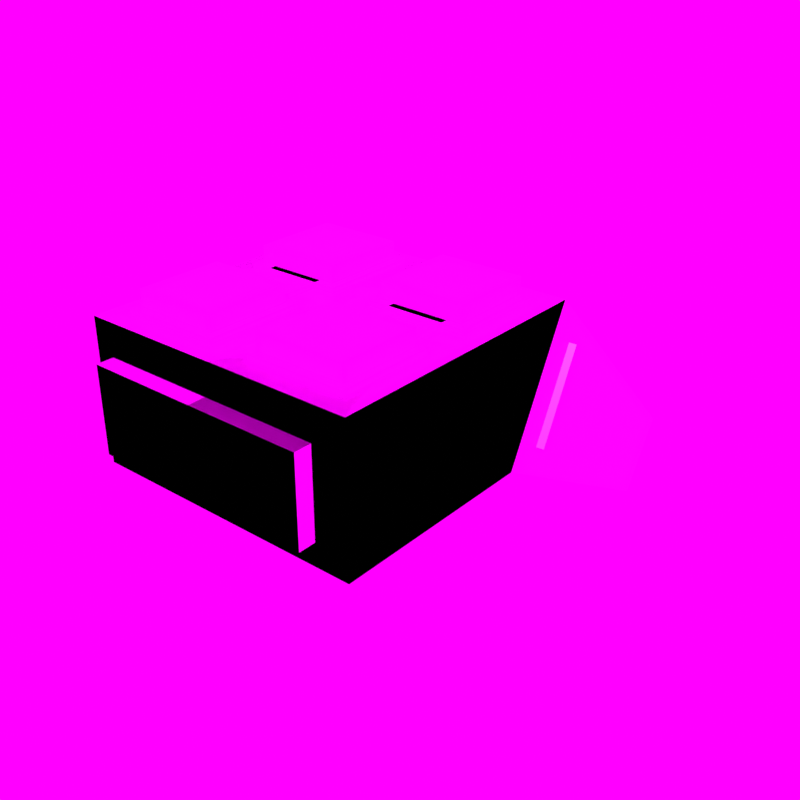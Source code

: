 # Source: xr-hand-controller.blend  (saved by Blender 3.2.5; exported with 4.5.12 LTS)
import bpy
from mathutils import Matrix  # noqa: F401  (used for matrix-valued properties, if any)

bpy.ops.wm.read_factory_settings(use_empty=True)
scene = bpy.context.scene
scene.name = 'Scene'

# ---- collections
col_collection = bpy.data.collections.new('Collection'); scene.collection.children.link(col_collection)

# ---- images (referenced by path relative to the original .blend; pixels are not part of the script)
import os
ASSET_DIR = os.environ.get("B2B_ASSET_DIR", "")  # directory of the original .blend (textures are referenced by path, not embedded)
HERE = os.path.dirname(os.path.abspath(__file__))  # packed textures are extracted next to this script under _unpacked/

def load_image(name, relpath, width, height, colorspace="sRGB"):
    """Load a texture the original file referenced (path relative to the .blend, or extracted next to this script)."""
    p = next((c for c in (os.path.join(HERE, relpath), os.path.join(ASSET_DIR, relpath)) if relpath and os.path.exists(c)), "")
    if p:
        img = bpy.data.images.load(p, check_existing=True)
        img.name = name
    else:  # same state as the original file: an image datablock whose file is absent (Cycles renders it pink)
        img = bpy.data.images.new(name, width, height)
        img.source = "FILE"
        img.filepath = "//" + (relpath or name)
    img.colorspace_settings.name = colorspace
    return img
img_map_png_002 = load_image('map.png.002', 'map.png', 1024, 1024, 'sRGB')
img_studio020_hdr = load_image('studio020.hdr', 'studio020.hdr', 1024, 1024, 'Linear Rec.709')

# ---- materials (node trees are filled in below, after node groups)
mat_controllermat = bpy.data.materials.new('ControllerMat')
mat_controllermat.alpha_threshold = 0.0
mat_controllermat.line_color = (0.0, 0.0, 0.0, 1.0)
mat_controllermat_001 = bpy.data.materials.new('ControllerMat.001')
mat_controllermat_001.alpha_threshold = 0.0
mat_controllermat_001.line_color = (0.0, 0.0, 0.0, 1.0)

# ---- material node trees
mat_controllermat.use_nodes = True; mat_controllermat.node_tree.nodes.clear()
_N = mat_controllermat.node_tree.nodes; _L = mat_controllermat.node_tree.links
n0 = _N.new('ShaderNodeOutputMaterial'); n0.name = 'Material Output'; n0.location = (300, 300)
n1 = _N.new('ShaderNodeBsdfPrincipled'); n1.name = 'Principled BSDF'; n1.location = (10, 300)
n1.distribution = 'GGX'
n1.subsurface_method = 'BURLEY'
n1.inputs[2].default_value = 0.4
n1.inputs[3].default_value = 1.45
n1.inputs[27].default_value = (0.0, 0.0, 0.0, 1.0)
n1.inputs[28].default_value = 1.0
n2 = _N.new('ShaderNodeTexImage'); n2.name = 'Image Texture'; n2.location = (-280, 260)
n2.image = img_map_png_002
_L.new(n1.outputs[0], n0.inputs[0])
_L.new(n2.outputs[0], n1.inputs[0])
n0.is_active_output = True
mat_controllermat_001.use_nodes = True; mat_controllermat_001.node_tree.nodes.clear()
_N = mat_controllermat_001.node_tree.nodes; _L = mat_controllermat_001.node_tree.links
n0 = _N.new('ShaderNodeOutputMaterial'); n0.name = 'Material Output'; n0.location = (300, 300)
n1 = _N.new('ShaderNodeBsdfPrincipled'); n1.name = 'Principled BSDF'; n1.location = (10, 300)
n1.distribution = 'GGX'
n1.subsurface_method = 'BURLEY'
n1.inputs[2].default_value = 0.4
n1.inputs[3].default_value = 1.45
n1.inputs[27].default_value = (0.0, 0.0, 0.0, 1.0)
n1.inputs[28].default_value = 1.0
n2 = _N.new('ShaderNodeTexImage'); n2.name = 'Image Texture'; n2.location = (-280, 260)
n2.image = img_map_png_002
_L.new(n1.outputs[0], n0.inputs[0])
_L.new(n2.outputs[0], n1.inputs[0])
n0.is_active_output = True

# ---- world
world_world = bpy.data.worlds.new('World'); scene.world = world_world
world_world.use_nodes = True; world_world.node_tree.nodes.clear()
_N = world_world.node_tree.nodes; _L = world_world.node_tree.links
n0 = _N.new('ShaderNodeOutputWorld'); n0.name = 'World Output'; n0.location = (300, 300)
n1 = _N.new('ShaderNodeBackground'); n1.name = 'Background'; n1.location = (10, 300)
n1.inputs[1].default_value = 1.2
n2 = _N.new('ShaderNodeTexEnvironment'); n2.name = 'Environment Texture'; n2.location = (-289, 290)
n2.image = img_studio020_hdr
n3 = _N.new('ShaderNodeMapping'); n3.name = 'Mapping'; n3.location = (-483, 278)
n3.inputs[2].default_value = (0.0, 0.0, 1.571)
n4 = _N.new('ShaderNodeTexCoord'); n4.name = 'Texture Coordinate'; n4.location = (-658, 302)
_L.new(n1.outputs[0], n0.inputs[0])
_L.new(n2.outputs[0], n1.inputs[0])
_L.new(n3.outputs[0], n2.inputs[0])
_L.new(n4.outputs[3], n3.inputs[0])
n0.is_active_output = True
world_world.color = (0.05088, 0.05088, 0.05088)
world_world.use_sun_shadow = False
world_world.sun_shadow_jitter_overblur = 0.0

# ---- meshes
me_cube = bpy.data.meshes.new('Cube')
me_cube.from_pydata([(-0.035, -0.015, 0.04), (-0.05, -2.186e-09, -0.01), (0.03999, 0.01499, 0.04), (-0.04, -0.075, 0.03), (-0.04, -0.075, -7.451e-10), (0.04, -0.065, 0.04), (0.04, -0.075, -7.451e-10), (-0.05, 0.08, -0.055), (-0.05, 0.095, -0.03), (0.01001, 0.01499, 0.04), (0.01, -0.065, 0.04), (0.04, -0.035, 0.04), (0.01, -0.035, 0.04), (0.03999, -0.01499, 0.04), (0.04, -0.075, 0.03), (3.278e-09, -0.075, 0.03), (0.01001, -0.01499, 0.04), (0.04, -0.035, 0.048), (0.04, -0.065, 0.048), (0.01, -0.065, 0.048), (0.01, -0.035, 0.048), (-0.015, -0.015, 0.04), (-0.015, -0.025, 0.04), (0.05, -0.025, 0.04), (0.01001, 0.01499, 0.048), (0.03999, 0.01499, 0.048), (0.01001, -0.01499, 0.048), (0.03999, -0.01499, 0.048), (0.0425, -0.0325, 0.04), (0.0425, -0.0675, 0.04), (0.0075, -0.0675, 0.04), (0.0075, -0.0325, 0.04), (0.007508, 0.01749, 0.04), (0.04249, 0.01749, 0.04), (0.007508, -0.01749, 0.04), (0.04249, -0.01749, 0.04), (0.04, -0.035, 0.042), (0.04, -0.065, 0.042), (0.01, -0.065, 0.042), (0.01, -0.035, 0.042), (0.0425, -0.0325, 0.042), (0.0425, -0.0675, 0.042), (0.0075, -0.0675, 0.042), (0.0075, -0.0325, 0.042), (0.01001, 0.01499, 0.042), (0.03999, 0.01499, 0.042), (0.01001, -0.01499, 0.042), (0.03999, -0.01499, 0.042), (0.007508, 0.01749, 0.042), (0.007508, -0.01749, 0.042), (0.04249, 0.01749, 0.042), (0.04249, -0.01749, 0.042), (-0.05, -0.075, -0.01), (0.05, -0.075, -0.01), (0.05, -0.075, 0.04), (-0.035, -0.035, 0.04), (-0.015, -0.035, 0.04), (-0.04, -0.083, -7.451e-10), (0.04, -0.083, -7.451e-10), (0.04, -0.083, 0.03), (-0.04, -0.083, 0.03), (3.628e-09, -0.083, 0.03), (0.0425, -0.075, -0.0025), (-0.0425, -0.075, -0.0025), (0.0425, -0.075, 0.0325), (-0.0425, -0.075, 0.0325), (3.278e-09, -0.075, 0.0325), (-0.04, -0.077, -7.451e-10), (0.04, -0.077, -7.451e-10), (0.04, -0.077, 0.03), (-0.04, -0.077, 0.03), (3.366e-09, -0.077, 0.03), (0.0425, -0.077, -0.0025), (0.0425, -0.077, 0.0325), (-0.0425, -0.077, -0.0025), (-0.0425, -0.077, 0.0325), (3.366e-09, -0.077, 0.0325), (3.278e-09, -0.075, 0.04), (-0.05, -0.075, 0.04), (-0.05, 0.025, 0.04), (-1.093e-09, 0.025, 0.04), (1.093e-09, -0.025, 0.04), (-0.02, -0.03, 0.042), (-0.03, -0.03, 0.042), (-0.03, -0.02, 0.042), (-0.02, -0.02, 0.042), (-0.02, -0.025, 0.042), (-0.015, -0.035, 0.042), (-0.035, -0.035, 0.042), (-0.035, -0.015, 0.042), (-0.015, -0.015, 0.042), (-0.015, -0.025, 0.042), (-0.02, -0.03, 0.04), (-0.03, -0.03, 0.04), (-0.03, -0.02, 0.04), (-0.02, -0.02, 0.04), (-0.02, -0.025, 0.04), (0.04668, 0.02643, 0.02921), (0.04673, 0.008374, -0.006955), (-6.477e-09, 0.08, -0.055), (-1.309e-08, 0.095, -0.03), (0.02831, 0.05223, 0.00342), (0.02826, 0.03783, -0.02352), (0.05, 0.025, 0.04), (0.05, 2.186e-09, -0.01), (0.025, 0.06, 0.005), (0.025, 0.04, -0.0325), (0.04768, 0.02795, 0.0247), (0.04776, 0.01247, -0.006342), (0.03171, 0.05044, 0.002221), (0.03163, 0.03813, -0.02077), (0.04888, 0.02748, 0.02867), (0.04893, 0.009427, -0.007496), (0.03051, 0.05328, 0.002879), (0.03047, 0.03888, -0.02406), (0.05209, 0.03005, 0.02361), (0.05216, 0.01458, -0.007424), (0.03611, 0.05255, 0.001138), (0.03604, 0.04023, -0.02186)], [], [(12, 10, 19, 20), (104, 103, 23, 54, 53), (15, 3, 60, 61), (52, 1, 104, 53), (52, 78, 79, 1), (1, 7, 99, 106, 104), (7, 8, 100, 99), (103, 105, 100, 8, 79, 80), (8, 7, 1, 79), (0, 55, 88, 89), (2, 9, 24, 25), (28, 29, 54, 23), (29, 30, 77, 54), (30, 31, 81, 77), (31, 28, 23, 81), (20, 19, 18, 17), (5, 11, 17, 18), (11, 12, 20, 17), (10, 5, 18, 19), (32, 33, 103, 80), (34, 32, 80, 81), (33, 35, 23, 103), (35, 34, 81, 23), (24, 26, 27, 25), (16, 13, 27, 26), (9, 16, 26, 24), (13, 2, 25, 27), (11, 5, 37, 36), (10, 12, 39, 38), (31, 30, 42, 43), (29, 28, 40, 41), (34, 35, 51, 49), (32, 34, 49, 48), (16, 9, 44, 46), (13, 16, 46, 47), (39, 36, 40, 43), (38, 39, 43, 42), (37, 38, 42, 41), (36, 37, 41, 40), (30, 29, 41, 42), (28, 31, 43, 40), (12, 11, 36, 39), (5, 10, 38, 37), (47, 46, 49, 51), (45, 47, 51, 50), (46, 44, 48, 49), (44, 45, 50, 48), (2, 13, 47, 45), (9, 2, 45, 44), (33, 32, 48, 50), (35, 33, 50, 51), (62, 63, 52, 53), (64, 62, 53, 54), (63, 65, 78, 52), (65, 66, 77, 78), (66, 64, 54, 77), (58, 59, 61, 60, 57), (6, 14, 59, 58), (14, 15, 61, 59), (3, 4, 57, 60), (4, 6, 58, 57), (63, 62, 72, 74), (64, 66, 76, 73), (14, 6, 68, 69), (62, 64, 73, 72), (15, 14, 69, 71), (71, 69, 73, 76), (70, 71, 76, 75), (67, 70, 75, 74), (69, 68, 72, 73), (68, 67, 74, 72), (4, 3, 70, 67), (66, 65, 75, 76), (3, 15, 71, 70), (65, 63, 74, 75), (6, 4, 67, 68), (56, 55, 78, 77), (55, 0, 79, 78), (0, 21, 80, 79), (21, 22, 81, 80), (22, 56, 77, 81), (86, 85, 95, 96), (56, 22, 91, 87), (21, 0, 89, 90), (55, 56, 87, 88), (22, 21, 90, 91), (82, 83, 88, 87), (83, 84, 89, 88), (84, 85, 90, 89), (85, 86, 91, 90), (86, 82, 87, 91), (94, 93, 92, 96, 95), (84, 83, 93, 94), (82, 86, 96, 92), (85, 84, 94, 95), (83, 82, 92, 93), (105, 106, 99, 100), (102, 101, 113, 114), (98, 97, 103, 104), (97, 101, 105, 103), (101, 102, 106, 105), (102, 98, 104, 106), (110, 109, 117, 118), (97, 98, 112, 111), (98, 102, 114, 112), (101, 97, 111, 113), (108, 107, 111, 112), (107, 109, 113, 111), (109, 110, 114, 113), (110, 108, 112, 114), (115, 116, 118, 117), (107, 108, 116, 115), (108, 110, 118, 116), (109, 107, 115, 117)])
_uv = me_cube.uv_layers.new(name='UVMap')
_uv.uv.foreach_set('vector', [0.03987, 0.9852, 0.03987, 0.9515, 0.03089, 0.9515, 0.03089, 0.9852, 0.2893, 0.2549, 0.2593, 0.2496, 0.2672, 0.2752, 0.2751, 0.3008, 0.3012, 0.2933, 0.1293, 0.04434, 0.1293, 0.0107, 0.1225, 0.0107, 0.1225, 0.04434, 0.2989, 0.2555, 0.2745, 0.2555, 0.2745, 0.2884, 0.2989, 0.2884, 0.2755, 0.2485, 0.2917, 0.2485, 0.2917, 0.2161, 0.2755, 0.2242, 0.3233, 0.2442, 0.3066, 0.2442, 0.3066, 0.2338, 0.3149, 0.2286, 0.3233, 0.2234, 0.2931, 0.2287, 0.3063, 0.2287, 0.3063, 0.2547, 0.2931, 0.2547, 0.2921, 0.2581, 0.2839, 0.2529, 0.2758, 0.2478, 0.2758, 0.2375, 0.2921, 0.2376, 0.2921, 0.2478, 0.2853, 0.217, 0.2912, 0.2172, 0.2912, 0.2356, 0.2798, 0.2361, 0.3177, 0.7854, 0.3177, 0.7188, 0.3094, 0.7188, 0.3094, 0.7854, 0.04547, 0.05255, 0.04547, 0.03326, 0.04032, 0.03326, 0.04032, 0.05255, 0.3238, 0.2632, 0.2902, 0.2632, 0.283, 0.2704, 0.331, 0.2704, 0.2902, 0.2632, 0.2902, 0.2296, 0.283, 0.2224, 0.283, 0.2704, 0.2902, 0.2296, 0.3238, 0.2296, 0.331, 0.2224, 0.283, 0.2224, 0.3238, 0.2296, 0.3238, 0.2632, 0.331, 0.2704, 0.331, 0.2224, 0.1983, 0.5127, 0.1983, 0.9892, 0.002476, 0.9892, 0.002476, 0.5127, 0.006518, 0.9517, 0.006518, 0.9848, 0.01546, 0.985, 0.01546, 0.9518, 0.02721, 0.9852, 0.02721, 0.9516, 0.01824, 0.9516, 0.01824, 0.9852, 0.05265, 0.9854, 0.05265, 0.9517, 0.04367, 0.9517, 0.04367, 0.9854, 0.3177, 0.2354, 0.3177, 0.2652, 0.324, 0.2716, 0.324, 0.229, 0.2879, 0.2354, 0.3177, 0.2354, 0.324, 0.229, 0.2815, 0.229, 0.3177, 0.2652, 0.2879, 0.2652, 0.2815, 0.2716, 0.324, 0.2716, 0.2879, 0.2652, 0.2879, 0.2354, 0.2815, 0.229, 0.2815, 0.2716, 0.1968, 0.003265, 0.1968, 0.4945, 0.00242, 0.4957, 0.00242, 0.00447, 0.01971, 0.06562, 0.01971, 0.03856, 0.01249, 0.03856, 0.01249, 0.06562, 0.04547, 0.07184, 0.04547, 0.05255, 0.04032, 0.05255, 0.04032, 0.07184, 0.02273, 0.03895, 0.02273, 0.06557, 0.02992, 0.06569, 0.02992, 0.03908, 0.9975, 0.2147, 0.9975, 0.1147, 0.9908, 0.1147, 0.9908, 0.2147, 0.9824, 0.1169, 0.9824, 0.2151, 0.989, 0.2153, 0.989, 0.117, 0.3233, 0.7629, 0.3233, 0.7279, 0.3213, 0.7279, 0.3213, 0.7629, 0.3233, 0.7279, 0.3233, 0.7623, 0.3253, 0.7624, 0.3253, 0.7279, 0.3097, 0.7361, 0.3097, 0.7178, 0.3086, 0.7178, 0.3086, 0.7361, 0.3088, 0.7722, 0.3088, 0.7539, 0.3077, 0.7539, 0.3077, 0.7722, 0.7697, 0.9001, 0.7697, 0.9984, 0.7763, 0.9985, 0.7763, 0.9003, 0.7565, 1.0, 0.7565, 0.9001, 0.7498, 0.9001, 0.7498, 1.0, 0.3084, 0.73, 0.3084, 0.76, 0.3109, 0.7625, 0.3109, 0.7275, 0.2785, 0.73, 0.3084, 0.73, 0.3109, 0.7275, 0.276, 0.7275, 0.2785, 0.76, 0.2785, 0.73, 0.276, 0.7275, 0.276, 0.7625, 0.3084, 0.76, 0.2785, 0.76, 0.276, 0.7625, 0.3109, 0.7625, 0.3309, 0.7626, 0.3309, 0.7276, 0.3289, 0.7276, 0.3289, 0.7626, 0.3174, 0.7626, 0.3174, 0.7276, 0.3154, 0.7276, 0.3154, 0.7626, 0.9988, 0.9835, 0.9988, 0.8835, 0.9922, 0.8835, 0.9922, 0.9835, 0.9988, 0.8835, 0.9988, 0.7836, 0.9922, 0.7836, 0.9922, 0.8835, 0.2921, 0.7704, 0.2921, 0.7546, 0.2908, 0.7533, 0.2908, 0.7717, 0.3078, 0.7704, 0.2921, 0.7704, 0.2908, 0.7717, 0.3091, 0.7717, 0.2921, 0.7546, 0.3078, 0.7546, 0.3091, 0.7533, 0.2908, 0.7533, 0.3078, 0.7546, 0.3078, 0.7704, 0.3091, 0.7717, 0.3091, 0.7533, 0.9998, 0.7446, 0.9998, 0.6448, 0.9932, 0.6448, 0.9932, 0.7446, 0.7632, 1.0, 0.7632, 0.9001, 0.7565, 0.9001, 0.7565, 1.0, 0.3095, 0.758, 0.3095, 0.7396, 0.3085, 0.7396, 0.3085, 0.758, 0.2772, 0.7343, 0.2772, 0.7592, 0.2786, 0.7592, 0.2786, 0.7343, 0.3222, 0.2266, 0.3222, 0.2729, 0.3263, 0.277, 0.3263, 0.2225, 0.3031, 0.2266, 0.3222, 0.2266, 0.3263, 0.2225, 0.2991, 0.2225, 0.3222, 0.2729, 0.3031, 0.2729, 0.2991, 0.277, 0.3263, 0.277, 0.3031, 0.2729, 0.3031, 0.2497, 0.2991, 0.2497, 0.2991, 0.277, 0.3031, 0.2497, 0.3031, 0.2266, 0.2991, 0.2225, 0.2991, 0.2497, 0.08905, 0.01864, 0.06886, 0.01864, 0.06886, 0.04557, 0.06886, 0.0725, 0.08905, 0.0725, 0.08386, 0.07756, 0.08386, 0.03406, 0.0724, 0.03426, 0.0724, 0.07775, 0.1293, 0.07798, 0.1293, 0.04434, 0.1225, 0.04434, 0.1225, 0.07798, 0.6197, 0.06334, 0.6197, 0.004919, 0.6041, 0.004919, 0.6041, 0.06334, 0.6102, 0.007207, 0.6102, 0.06527, 0.6159, 0.06527, 0.6159, 0.007203, 0.3109, 0.7408, 0.3109, 0.8135, 0.3126, 0.8135, 0.3126, 0.7408, 0.289, 0.8084, 0.289, 0.7641, 0.2869, 0.7641, 0.2869, 0.8084, 0.9953, 0.433, 0.9953, 0.3331, 0.9886, 0.3331, 0.9886, 0.433, 0.2957, 0.808, 0.2957, 0.7684, 0.2934, 0.7685, 0.2934, 0.8081, 0.5178, 0.7994, 0.5178, 0.9326, 0.5244, 0.9326, 0.5244, 0.7994, 0.2922, 0.7754, 0.2922, 0.7337, 0.2896, 0.7311, 0.2896, 0.7754, 0.2918, 0.7768, 0.2918, 0.7412, 0.2895, 0.7412, 0.2895, 0.7791, 0.3185, 0.7768, 0.2918, 0.7768, 0.2895, 0.7791, 0.3207, 0.7791, 0.2922, 0.7337, 0.3235, 0.7337, 0.3261, 0.7311, 0.2896, 0.7311, 0.3039, 0.7239, 0.3039, 0.813, 0.3067, 0.8158, 0.3067, 0.7211, 0.7697, 0.9996, 0.7697, 0.9001, 0.7632, 0.9003, 0.7632, 0.9997, 0.289, 0.7315, 0.289, 0.6936, 0.2873, 0.6936, 0.2873, 0.7315, 0.5178, 0.6662, 0.5178, 0.7994, 0.5244, 0.7994, 0.5244, 0.6661, 0.2806, 0.7696, 0.2806, 0.7476, 0.2794, 0.7476, 0.2794, 0.7696, 0.5122, 0.9326, 0.5122, 0.6661, 0.5055, 0.6661, 0.5055, 0.9326, 0.2574, 0.2457, 0.2574, 0.2319, 0.2298, 0.2216, 0.2298, 0.2561, 0.2574, 0.2319, 0.2712, 0.2319, 0.2988, 0.2216, 0.2298, 0.2216, 0.2712, 0.2319, 0.2712, 0.2457, 0.2988, 0.2561, 0.2988, 0.2216, 0.2712, 0.2457, 0.2643, 0.2457, 0.2643, 0.2561, 0.2988, 0.2561, 0.2643, 0.2457, 0.2574, 0.2457, 0.2298, 0.2561, 0.2643, 0.2561, 0.3014, 0.7643, 0.3014, 0.7741, 0.3063, 0.7741, 0.3063, 0.7643, 0.2806, 0.7862, 0.2806, 0.7535, 0.2723, 0.7533, 0.2723, 0.7861, 0.3094, 0.7854, 0.3094, 0.7188, 0.301, 0.7188, 0.301, 0.7854, 0.326, 0.7854, 0.326, 0.7188, 0.3177, 0.7188, 0.3177, 0.7854, 0.2806, 0.7535, 0.2806, 0.7207, 0.2723, 0.7206, 0.2723, 0.7533, 0.2857, 0.7796, 0.2857, 0.76, 0.2759, 0.7502, 0.2759, 0.7894, 0.2857, 0.76, 0.3052, 0.76, 0.315, 0.7502, 0.2759, 0.7502, 0.3052, 0.76, 0.3052, 0.7796, 0.315, 0.7894, 0.315, 0.7502, 0.3052, 0.7796, 0.2955, 0.7796, 0.2955, 0.7894, 0.315, 0.7894, 0.2955, 0.7796, 0.2857, 0.7796, 0.2759, 0.7894, 0.2955, 0.7894, 0.2755, 0.2715, 0.2566, 0.2715, 0.2566, 0.2904, 0.2661, 0.2904, 0.2755, 0.2904, 0.316, 0.7738, 0.316, 0.7546, 0.3112, 0.7545, 0.3112, 0.7737, 0.3014, 0.7545, 0.3014, 0.7643, 0.3063, 0.7643, 0.3063, 0.7545, 0.3063, 0.7545, 0.3063, 0.7741, 0.3112, 0.7741, 0.3112, 0.7545, 0.2965, 0.7545, 0.2965, 0.7741, 0.3014, 0.7741, 0.3014, 0.7545, 0.2894, 0.2218, 0.3037, 0.2247, 0.3074, 0.2079, 0.2977, 0.2054, 0.2961, 0.7554, 0.2961, 0.7327, 0.2942, 0.7332, 0.2942, 0.7559, 0.3171, 0.2536, 0.2827, 0.2476, 0.2741, 0.2519, 0.3216, 0.2602, 0.2827, 0.2476, 0.2982, 0.2174, 0.295, 0.2109, 0.2741, 0.2519, 0.2877, 0.2476, 0.3135, 0.2529, 0.3204, 0.2484, 0.2845, 0.2411, 0.324, 0.2226, 0.3171, 0.2536, 0.3216, 0.2602, 0.3309, 0.2181, 0.6105, 0.04538, 0.6105, 0.02989, 0.6075, 0.03061, 0.6075, 0.0461, 0.3097, 0.7646, 0.3097, 0.7303, 0.3076, 0.7298, 0.3076, 0.7641, 0.3081, 0.725, 0.3081, 0.6907, 0.3057, 0.6909, 0.3057, 0.7251, 0.2928, 0.7302, 0.2928, 0.7032, 0.2908, 0.7029, 0.2908, 0.7298, 0.294, 0.8059, 0.2932, 0.7741, 0.2909, 0.7711, 0.2919, 0.8082, 0.2932, 0.7741, 0.3235, 0.7826, 0.3257, 0.7808, 0.2909, 0.7711, 0.3235, 0.7826, 0.3235, 0.8065, 0.3257, 0.8088, 0.3257, 0.7808, 0.3235, 0.8065, 0.294, 0.8059, 0.2919, 0.8082, 0.3257, 0.8088, 0.612, 0.1061, 0.6121, 0.02177, 0.6531, 0.02379, 0.6533, 0.08837, 0.6375, 0.04644, 0.6375, 0.03748, 0.6362, 0.03718, 0.6362, 0.04614, 0.6376, 0.0371, 0.6376, 0.02802, 0.6362, 0.02811, 0.6362, 0.03718, 0.6173, 0.0482, 0.6173, 0.02715, 0.6137, 0.02655, 0.6137, 0.0476])
me_cube.materials.append(mat_controllermat)
me_cube.use_remesh_preserve_volume = False
me_cube.use_remesh_preserve_attributes = False
me_cube.use_mirror_vertex_groups = False
me_cube.update()
me_cube_001 = bpy.data.meshes.new('Cube.001')
me_cube_001.from_pydata([(-0.0045, 0.0045, 0.01503), (-0.015, 0.015, 0.02003), (-0.0045, -0.0045, 0.01503), (-0.015, -0.015, 0.02003), (0.0045, 0.0045, 0.01503), (0.015, 0.015, 0.02003), (0.0045, -0.0045, 0.01503), (0.015, -0.015, 0.02003), (-0.015, -0.015, 0.01503), (-0.015, 0.015, 0.01503), (0.015, -0.015, 0.01503), (0.015, 0.015, 0.01503), (-0.003, -0.003, -2.98e-09), (-0.003, 0.003, -2.98e-09), (0.003, -0.003, -2.98e-09), (0.003, 0.003, -2.98e-09)], [], [(9, 8, 3, 1), (8, 10, 7, 3), (10, 11, 5, 7), (11, 9, 1, 5), (2, 12, 14, 6), (7, 5, 1, 3), (2, 8, 9, 0), (6, 10, 8, 2), (4, 11, 10, 6), (0, 9, 11, 4), (12, 13, 15, 14), (6, 14, 15, 4), (0, 13, 12, 2), (4, 15, 13, 0)])
_uv = me_cube_001.uv_layers.new(name='UVMap')
_uv.uv.foreach_set('vector', [0.008, 0.02625, 0.008, 0.03693, 0.01869, 0.03693, 0.01869, 0.02625, 0.008, 0.03693, 0.008, 0.04762, 0.01869, 0.04762, 0.01869, 0.03693, 0.008, 0.04762, 0.008, 0.0583, 0.01869, 0.0583, 0.01869, 0.04762, 0.008, 0.0583, 0.008, 0.06899, 0.01869, 0.06899, 0.01869, 0.0583, 0.03032, 0.04627, 0.03032, 0.04627, 0.01385, 0.04627, 0.01385, 0.04627, 0.01202, 0.02644, 0.01202, 0.04989, 0.03547, 0.04989, 0.03547, 0.02644, 0.01648, 0.04117, 0.01074, 0.03531, 0.01074, 0.05876, 0.01648, 0.05301, 0.02845, 0.04117, 0.03419, 0.03531, 0.01074, 0.03531, 0.01648, 0.04117, 0.02845, 0.05301, 0.03419, 0.05876, 0.03419, 0.03531, 0.02845, 0.04117, 0.01648, 0.05301, 0.01074, 0.05876, 0.03419, 0.05876, 0.02845, 0.05301, 0.01117, 0.03228, 0.01117, 0.06569, 0.04491, 0.06569, 0.04491, 0.03228, 0.01385, 0.04627, 0.01385, 0.04627, 0.01385, 0.02996, 0.01385, 0.02996, 0.03032, 0.02996, 0.03032, 0.02996, 0.03032, 0.04627, 0.03032, 0.04627, 0.01385, 0.02996, 0.01385, 0.02996, 0.03032, 0.02996, 0.03032, 0.02996])
me_cube_001.materials.append(mat_controllermat)
me_cube_001.use_remesh_fix_poles = True
me_cube_001.use_remesh_preserve_attributes = False
me_cube_001.use_mirror_vertex_groups = False
me_cube_001.update()
me_cube_002 = bpy.data.meshes.new('Cube.002')
me_cube_002.from_pydata([(0.7, -0.3, 0.8), (1.0, -4.371e-08, -0.2), (-0.7998, 0.2998, 0.8), (0.8, -1.5, 0.6), (0.8, -1.5, -1.49e-08), (-0.8, -1.3, 0.8), (-0.8, -1.5, -1.49e-08), (1.0, 1.6, -1.1), (1.0, 1.9, -0.6), (-0.2002, 0.2998, 0.8), (-0.2, -1.3, 0.8), (-0.8, -0.7, 0.8), (-0.2, -0.7, 0.8), (-0.7998, -0.2998, 0.8), (-0.8, -1.5, 0.6), (-6.557e-08, -1.5, 0.6), (-0.2002, -0.2998, 0.8), (-0.8, -0.7, 0.96), (-0.8, -1.3, 0.96), (-0.2, -1.3, 0.96), (-0.2, -0.7, 0.96), (0.3, -0.3, 0.8), (0.3, -0.5, 0.8), (-1.0, -0.5, 0.8), (-0.2002, 0.2998, 0.96), (-0.7998, 0.2998, 0.96), (-0.2002, -0.2998, 0.96), (-0.7998, -0.2998, 0.96), (-0.85, -0.65, 0.8), (-0.85, -1.35, 0.8), (-0.15, -1.35, 0.8), (-0.15, -0.65, 0.8), (-0.1502, 0.3498, 0.8), (-0.8498, 0.3498, 0.8), (-0.1502, -0.3498, 0.8), (-0.8498, -0.3498, 0.8), (-0.8, -0.7, 0.84), (-0.8, -1.3, 0.84), (-0.2, -1.3, 0.84), (-0.2, -0.7, 0.84), (-0.85, -0.65, 0.84), (-0.85, -1.35, 0.84), (-0.15, -1.35, 0.84), (-0.15, -0.65, 0.84), (-0.2002, 0.2998, 0.84), (-0.7998, 0.2998, 0.84), (-0.2002, -0.2998, 0.84), (-0.7998, -0.2998, 0.84), (-0.1502, 0.3498, 0.84), (-0.1502, -0.3498, 0.84), (-0.8498, 0.3498, 0.84), (-0.8498, -0.3498, 0.84), (1.0, -1.5, -0.2), (-1.0, -1.5, -0.2), (-1.0, -1.5, 0.8), (0.7, -0.7, 0.8), (0.3, -0.7, 0.8), (0.8, -1.66, -1.49e-08), (-0.8, -1.66, -1.49e-08), (-0.8, -1.66, 0.6), (0.8, -1.66, 0.6), (-7.256e-08, -1.66, 0.6), (-0.85, -1.5, -0.05), (0.85, -1.5, -0.05), (-0.85, -1.5, 0.65), (0.85, -1.5, 0.65), (-6.557e-08, -1.5, 0.65), (0.8, -1.54, -1.49e-08), (-0.8, -1.54, -1.49e-08), (-0.8, -1.54, 0.6), (0.8, -1.54, 0.6), (-6.732e-08, -1.54, 0.6), (-0.85, -1.54, -0.05), (-0.85, -1.54, 0.65), (0.85, -1.54, -0.05), (0.85, -1.54, 0.65), (-6.732e-08, -1.54, 0.65), (-6.557e-08, -1.5, 0.8), (1.0, -1.5, 0.8), (1.0, 0.5, 0.8), (2.186e-08, 0.5, 0.8), (-2.186e-08, -0.5, 0.8), (0.4, -0.6, 0.84), (0.6, -0.6, 0.84), (0.6, -0.4, 0.84), (0.4, -0.4, 0.84), (0.4, -0.5, 0.84), (0.3, -0.7, 0.84), (0.7, -0.7, 0.84), (0.7, -0.3, 0.84), (0.3, -0.3, 0.84), (0.3, -0.5, 0.84), (0.4, -0.6, 0.8), (0.6, -0.6, 0.8), (0.6, -0.4, 0.8), (0.4, -0.4, 0.8), (0.4, -0.5, 0.8), (-0.9336, 0.5286, 0.5842), (-0.9346, 0.1675, -0.1391), (1.295e-07, 1.6, -1.1), (2.619e-07, 1.9, -0.6), (-0.5662, 1.045, 0.0684), (-0.5653, 0.7565, -0.4705), (-1.0, 0.5, 0.8), (-1.0, 4.371e-08, -0.2), (-0.5, 1.2, 0.1), (-0.5, 0.8, -0.65), (-0.9537, 0.559, 0.4939), (-0.9551, 0.2495, -0.1268), (-0.6342, 1.009, 0.04443), (-0.6327, 0.7626, -0.4155), (-0.9777, 0.5496, 0.5733), (-0.9786, 0.1885, -0.1499), (-0.6103, 1.066, 0.05757), (-0.6093, 0.7776, -0.4813), (-1.042, 0.6011, 0.4723), (-1.043, 0.2916, -0.1485), (-0.7223, 1.051, 0.02277), (-0.7207, 0.8047, -0.4372)], [], [(12, 20, 19, 10), (104, 53, 54, 23, 103), (15, 61, 60, 3), (52, 53, 104, 1), (52, 1, 79, 78), (1, 104, 106, 99, 7), (7, 99, 100, 8), (103, 80, 79, 8, 100, 105), (8, 79, 1, 7), (0, 89, 88, 55), (2, 25, 24, 9), (28, 23, 54, 29), (29, 54, 77, 30), (30, 77, 81, 31), (31, 81, 23, 28), (20, 17, 18, 19), (5, 18, 17, 11), (11, 17, 20, 12), (10, 19, 18, 5), (32, 80, 103, 33), (34, 81, 80, 32), (33, 103, 23, 35), (35, 23, 81, 34), (24, 25, 27, 26), (16, 26, 27, 13), (9, 24, 26, 16), (13, 27, 25, 2), (11, 36, 37, 5), (10, 38, 39, 12), (31, 43, 42, 30), (29, 41, 40, 28), (34, 49, 51, 35), (32, 48, 49, 34), (16, 46, 44, 9), (13, 47, 46, 16), (39, 43, 40, 36), (38, 42, 43, 39), (37, 41, 42, 38), (36, 40, 41, 37), (30, 42, 41, 29), (28, 40, 43, 31), (12, 39, 36, 11), (5, 37, 38, 10), (47, 51, 49, 46), (45, 50, 51, 47), (46, 49, 48, 44), (44, 48, 50, 45), (2, 45, 47, 13), (9, 44, 45, 2), (33, 50, 48, 32), (35, 51, 50, 33), (62, 53, 52, 63), (64, 54, 53, 62), (63, 52, 78, 65), (65, 78, 77, 66), (66, 77, 54, 64), (58, 57, 60, 61, 59), (6, 58, 59, 14), (14, 59, 61, 15), (3, 60, 57, 4), (4, 57, 58, 6), (63, 74, 72, 62), (64, 73, 76, 66), (14, 69, 68, 6), (62, 72, 73, 64), (15, 71, 69, 14), (71, 76, 73, 69), (70, 75, 76, 71), (67, 74, 75, 70), (69, 73, 72, 68), (68, 72, 74, 67), (4, 67, 70, 3), (66, 76, 75, 65), (3, 70, 71, 15), (65, 75, 74, 63), (6, 68, 67, 4), (56, 77, 78, 55), (55, 78, 79, 0), (0, 79, 80, 21), (21, 80, 81, 22), (22, 81, 77, 56), (86, 96, 95, 85), (56, 87, 91, 22), (21, 90, 89, 0), (55, 88, 87, 56), (22, 91, 90, 21), (82, 87, 88, 83), (83, 88, 89, 84), (84, 89, 90, 85), (85, 90, 91, 86), (86, 91, 87, 82), (94, 95, 96, 92, 93), (84, 94, 93, 83), (82, 92, 96, 86), (85, 95, 94, 84), (83, 93, 92, 82), (105, 100, 99, 106), (102, 114, 113, 101), (98, 104, 103, 97), (97, 103, 105, 101), (101, 105, 106, 102), (102, 106, 104, 98), (110, 118, 117, 109), (97, 111, 112, 98), (98, 112, 114, 102), (101, 113, 111, 97), (108, 112, 111, 107), (107, 111, 113, 109), (109, 113, 114, 110), (110, 114, 112, 108), (115, 117, 118, 116), (107, 115, 116, 108), (108, 116, 118, 110), (109, 117, 115, 107)])
_k = set([(115, 116), (117, 118)])
me_cube_002.attributes.new('sharp_edge', 'BOOLEAN', 'EDGE').data.foreach_set('value', [ (min(e.vertices), max(e.vertices)) in _k for e in me_cube_002.edges])
_uv = me_cube_002.uv_layers.new(name='UVMap')
_uv.uv.foreach_set('vector', [0.4272, 0.02149, 0.425, 0.02149, 0.425, 0.07659, 0.4272, 0.07659, 0.308, 0.2817, 0.3123, 0.2353, 0.303, 0.2312, 0.3001, 0.2622, 0.2973, 0.2932, 0.4233, 0.06904, 0.4213, 0.06904, 0.4213, 0.1037, 0.4233, 0.1037, 0.3062, 0.2032, 0.2863, 0.2039, 0.2862, 0.2259, 0.3062, 0.2252, 0.3269, 0.2792, 0.3241, 0.2461, 0.3166, 0.238, 0.3204, 0.282, 0.3062, 0.2252, 0.2862, 0.2259, 0.2912, 0.2388, 0.2962, 0.2516, 0.3062, 0.2512, 0.3015, 0.2516, 0.3015, 0.274, 0.305, 0.274, 0.305, 0.2516, 0.2862, 0.2331, 0.2763, 0.2331, 0.2663, 0.2331, 0.2663, 0.254, 0.2763, 0.254, 0.2813, 0.2435, 0.3231, 0.2032, 0.3166, 0.238, 0.3241, 0.2461, 0.3269, 0.2083, 0.3012, 0.6932, 0.2983, 0.6932, 0.2983, 0.7894, 0.3012, 0.7894, 0.4244, 0.02517, 0.4196, 0.02517, 0.4196, 0.0857, 0.4244, 0.0857, 0.2916, 0.2152, 0.2886, 0.209, 0.2866, 0.2416, 0.2901, 0.238, 0.2901, 0.238, 0.2866, 0.2416, 0.3083, 0.2502, 0.3053, 0.244, 0.3053, 0.244, 0.3083, 0.2502, 0.3104, 0.2176, 0.3068, 0.2212, 0.3068, 0.2212, 0.3104, 0.2176, 0.2886, 0.209, 0.2916, 0.2152, 0.5969, 0.5187, 0.4019, 0.5187, 0.4019, 0.9912, 0.5969, 0.9912, 0.4358, 0.07868, 0.4381, 0.07862, 0.4381, 0.02149, 0.4358, 0.02155, 0.4358, 0.02149, 0.4335, 0.02149, 0.4335, 0.07966, 0.4358, 0.07966, 0.4109, 0.02568, 0.4088, 0.02568, 0.4088, 0.07906, 0.4109, 0.07906, 0.2928, 0.2392, 0.2893, 0.2445, 0.313, 0.2445, 0.3094, 0.2392, 0.2928, 0.2143, 0.2893, 0.209, 0.2893, 0.2445, 0.2928, 0.2392, 0.3094, 0.2392, 0.313, 0.2445, 0.313, 0.209, 0.3094, 0.2143, 0.3094, 0.2143, 0.313, 0.209, 0.2893, 0.209, 0.2928, 0.2143, 0.596, 0.008808, 0.4032, 0.008808, 0.4032, 0.4926, 0.596, 0.4926, 0.4196, 0.02517, 0.4148, 0.02517, 0.4148, 0.0857, 0.4196, 0.0857, 0.4148, 0.02517, 0.41, 0.02517, 0.41, 0.0857, 0.4148, 0.0857, 0.4314, 0.08475, 0.4362, 0.08461, 0.4362, 0.02517, 0.4314, 0.0253, 0.7206, 0.845, 0.7178, 0.845, 0.7178, 0.9893, 0.7206, 0.9893, 0.7362, 0.9868, 0.739, 0.9867, 0.739, 0.845, 0.7362, 0.8451, 0.2971, 0.7299, 0.2959, 0.7299, 0.2959, 0.7979, 0.2971, 0.7979, 0.2971, 0.7967, 0.2982, 0.7967, 0.2982, 0.7299, 0.2971, 0.7299, 0.302, 0.7088, 0.3005, 0.7088, 0.3005, 0.7968, 0.302, 0.7968, 0.3005, 0.7088, 0.299, 0.7088, 0.299, 0.7968, 0.3005, 0.7968, 0.739, 0.9867, 0.7419, 0.9866, 0.7419, 0.845, 0.739, 0.8451, 0.732, 0.845, 0.7292, 0.845, 0.7292, 0.9892, 0.732, 0.9892, 0.2776, 0.7823, 0.2786, 0.7859, 0.2786, 0.735, 0.2776, 0.7386, 0.2646, 0.7823, 0.2636, 0.7859, 0.2786, 0.7859, 0.2776, 0.7823, 0.2646, 0.7386, 0.2636, 0.735, 0.2636, 0.7859, 0.2646, 0.7823, 0.2776, 0.7386, 0.2786, 0.735, 0.2636, 0.735, 0.2646, 0.7386, 0.2868, 0.7232, 0.2855, 0.7232, 0.2855, 0.7979, 0.2868, 0.7979, 0.3062, 0.727, 0.3052, 0.727, 0.3052, 0.7851, 0.3062, 0.7851, 0.7178, 0.845, 0.7149, 0.845, 0.7149, 0.9893, 0.7178, 0.9893, 0.7292, 0.845, 0.7263, 0.845, 0.7263, 0.9893, 0.7292, 0.9893, 0.2914, 0.7236, 0.29, 0.7188, 0.29, 0.7861, 0.2914, 0.7812, 0.3085, 0.7236, 0.3099, 0.7188, 0.29, 0.7188, 0.2914, 0.7236, 0.2914, 0.7812, 0.29, 0.7861, 0.3099, 0.7861, 0.3085, 0.7812, 0.3085, 0.7812, 0.3099, 0.7861, 0.3099, 0.7188, 0.3085, 0.7236, 0.7235, 0.845, 0.7206, 0.845, 0.7206, 0.9892, 0.7235, 0.9892, 0.7263, 0.845, 0.7235, 0.845, 0.7235, 0.9892, 0.7263, 0.9892, 0.305, 0.7088, 0.3035, 0.7088, 0.3035, 0.7968, 0.305, 0.7968, 0.2984, 0.8007, 0.2999, 0.8007, 0.2999, 0.7124, 0.2984, 0.7124, 0.3057, 0.2867, 0.3078, 0.2936, 0.3078, 0.2018, 0.3057, 0.2087, 0.2962, 0.2867, 0.2942, 0.2936, 0.3078, 0.2936, 0.3057, 0.2867, 0.3057, 0.2087, 0.3078, 0.2018, 0.2942, 0.2018, 0.2962, 0.2087, 0.2962, 0.2087, 0.2942, 0.2018, 0.2942, 0.2477, 0.2962, 0.2477, 0.2962, 0.2477, 0.2942, 0.2477, 0.2942, 0.2936, 0.2962, 0.2867, 0.4147, 0.1037, 0.4147, 0.03436, 0.4069, 0.03436, 0.4069, 0.06904, 0.4069, 0.1037, 0.4142, 0.04116, 0.4055, 0.04091, 0.4055, 0.09088, 0.4142, 0.09112, 0.4233, 0.03436, 0.4213, 0.03436, 0.4213, 0.06904, 0.4233, 0.06904, 0.4359, 0.08814, 0.4448, 0.08814, 0.4448, 0.03793, 0.4359, 0.03793, 0.4127, 0.1253, 0.4157, 0.1255, 0.4157, 0.02182, 0.4127, 0.02169, 0.3189, 0.7961, 0.3195, 0.7962, 0.3195, 0.7019, 0.3189, 0.7018, 0.3189, 0.7018, 0.3182, 0.7018, 0.3182, 0.749, 0.3189, 0.749, 0.2762, 0.8093, 0.2805, 0.8093, 0.2805, 0.7131, 0.2762, 0.7131, 0.3075, 0.7226, 0.3049, 0.7225, 0.3049, 0.7895, 0.3075, 0.7895, 0.8251, 0.5773, 0.8279, 0.5774, 0.8279, 0.3852, 0.8251, 0.385, 0.2906, 0.7466, 0.2911, 0.7466, 0.2911, 0.7142, 0.2906, 0.7161, 0.2906, 0.7772, 0.2911, 0.7791, 0.2911, 0.7466, 0.2906, 0.7466, 0.2838, 0.7772, 0.2832, 0.7791, 0.2911, 0.7791, 0.2906, 0.7772, 0.2906, 0.7161, 0.2911, 0.7142, 0.2832, 0.7142, 0.2838, 0.7161, 0.2838, 0.7161, 0.2832, 0.7142, 0.2832, 0.7791, 0.2838, 0.7772, 0.7362, 0.8452, 0.732, 0.845, 0.732, 0.9407, 0.7362, 0.9409, 0.3189, 0.749, 0.3182, 0.749, 0.3182, 0.7962, 0.3189, 0.7962, 0.8251, 0.7696, 0.8279, 0.7697, 0.8279, 0.5774, 0.8251, 0.5773, 0.2679, 0.773, 0.2699, 0.773, 0.2699, 0.7209, 0.2679, 0.7209, 0.8251, 0.385, 0.8222, 0.385, 0.8222, 0.7696, 0.8251, 0.7696, 0.3042, 0.2271, 0.3086, 0.2096, 0.294, 0.2096, 0.2984, 0.2271, 0.2984, 0.2271, 0.294, 0.2096, 0.294, 0.2534, 0.2984, 0.2359, 0.2984, 0.2359, 0.294, 0.2534, 0.3086, 0.2534, 0.3042, 0.2359, 0.3042, 0.2359, 0.3086, 0.2534, 0.3086, 0.2315, 0.3042, 0.2315, 0.3042, 0.2315, 0.3086, 0.2315, 0.3086, 0.2096, 0.3042, 0.2271, 0.2946, 0.7488, 0.2974, 0.7488, 0.2974, 0.7247, 0.2946, 0.7247, 0.304, 0.7878, 0.3068, 0.7877, 0.3068, 0.7405, 0.304, 0.7405, 0.304, 0.6932, 0.3012, 0.6932, 0.3012, 0.7894, 0.304, 0.7894, 0.2983, 0.6932, 0.2955, 0.6932, 0.2955, 0.7894, 0.2983, 0.7894, 0.304, 0.7405, 0.3068, 0.7405, 0.3068, 0.6932, 0.304, 0.6933, 0.3034, 0.7659, 0.3083, 0.7824, 0.3083, 0.7162, 0.3034, 0.7328, 0.3034, 0.7328, 0.3083, 0.7162, 0.2887, 0.7162, 0.2936, 0.7328, 0.2936, 0.7328, 0.2887, 0.7162, 0.2887, 0.7824, 0.2936, 0.7659, 0.2936, 0.7659, 0.2887, 0.7824, 0.2985, 0.7824, 0.2985, 0.7659, 0.2985, 0.7659, 0.2985, 0.7824, 0.3083, 0.7824, 0.3034, 0.7659, 0.3122, 0.233, 0.3122, 0.211, 0.3089, 0.211, 0.3057, 0.211, 0.3057, 0.233, 0.3031, 0.7247, 0.3003, 0.7248, 0.3003, 0.772, 0.3031, 0.7719, 0.2946, 0.7728, 0.2974, 0.7728, 0.2974, 0.7488, 0.2946, 0.7488, 0.2917, 0.7728, 0.2946, 0.7728, 0.2946, 0.7247, 0.2917, 0.7247, 0.2974, 0.7728, 0.3003, 0.7728, 0.3003, 0.7247, 0.2974, 0.7247, 0.3095, 0.2656, 0.3128, 0.2849, 0.3166, 0.2798, 0.3152, 0.2591, 0.3271, 0.7253, 0.3251, 0.7246, 0.3251, 0.7635, 0.3271, 0.7641, 0.313, 0.2421, 0.3137, 0.2383, 0.3062, 0.2463, 0.3076, 0.2478, 0.3076, 0.2478, 0.3062, 0.2463, 0.3095, 0.2656, 0.31, 0.262, 0.31, 0.262, 0.3095, 0.2656, 0.3152, 0.2591, 0.3141, 0.2573, 0.3141, 0.2573, 0.3152, 0.2591, 0.3137, 0.2383, 0.313, 0.2421, 0.6216, 0.0617, 0.6267, 0.06331, 0.6267, 0.02215, 0.6216, 0.02054, 0.2758, 0.7277, 0.2743, 0.7283, 0.2743, 0.7651, 0.2758, 0.7645, 0.2743, 0.729, 0.2728, 0.7277, 0.2728, 0.7705, 0.2743, 0.7718, 0.2758, 0.7679, 0.2772, 0.7662, 0.2772, 0.7277, 0.2758, 0.7295, 0.2939, 0.7701, 0.2923, 0.7737, 0.3124, 0.7703, 0.3111, 0.7673, 0.3111, 0.7673, 0.3124, 0.7703, 0.3124, 0.7189, 0.3111, 0.7225, 0.3111, 0.7225, 0.3124, 0.7189, 0.2971, 0.7226, 0.298, 0.7256, 0.298, 0.7256, 0.2971, 0.7226, 0.2923, 0.7737, 0.2939, 0.7701, 0.789, 0.4459, 0.6315, 0.3896, 0.6174, 0.1001, 0.7667, 0.06205, 0.6154, 0.0275, 0.6128, 0.02849, 0.6128, 0.05631, 0.6154, 0.05532, 0.6104, 0.02981, 0.6078, 0.0275, 0.6078, 0.06034, 0.6104, 0.06265, 0.6128, 0.0275, 0.6104, 0.03053, 0.6104, 0.05998, 0.6128, 0.05695])
me_cube_002.materials.append(mat_controllermat_001)
me_cube_002.use_remesh_preserve_volume = False
me_cube_002.use_remesh_preserve_attributes = False
me_cube_002.use_mirror_vertex_groups = False
me_cube_002.update()

# ---- objects
ob_body_right = bpy.data.objects.new('body_right', me_cube)
ob_joystick = bpy.data.objects.new('Joystick', me_cube_001)
ob_body_left = bpy.data.objects.new('body_left', me_cube_002)

# ---- transforms, parenting, visibility, modifiers, constraints
ob_body_right.location = (0.0, 0.0, 0.0)
ob_body_right.lock_rotations_4d = False
ob_body_right.empty_display_type = 'ARROWS'
ob_body_right.lineart.crease_threshold = 0.0
_vg = ob_body_right.vertex_groups.new(name='B')
_vg = ob_body_right.vertex_groups.new(name='A')
_vg = ob_body_right.vertex_groups.new(name='Trigger')
_vg = ob_body_right.vertex_groups.new(name='Grip')
ob_joystick.location = (0.0, 0.0, 0.0)
ob_joystick.lineart.crease_threshold = 0.0
ob_body_left.location = (0.0, 0.0, 0.0)
ob_body_left.scale = (0.05, 0.05, 0.05)
ob_body_left.lock_rotations_4d = False
ob_body_left.empty_display_type = 'ARROWS'
ob_body_left.lineart.crease_threshold = 0.0
_vg = ob_body_left.vertex_groups.new(name='B')
_vg = ob_body_left.vertex_groups.new(name='A')
_vg = ob_body_left.vertex_groups.new(name='Trigger')
_vg = ob_body_left.vertex_groups.new(name='Grip')

# ---- collection membership
col_collection.objects.link(ob_body_right)
col_collection.objects.link(ob_joystick)
col_collection.objects.link(ob_body_left)

# ---- scene / render settings (as saved in the file)
scene.frame_start = 1; scene.frame_end = 120; scene.frame_set(17)
scene.render.engine = 'CYCLES'
scene.render.resolution_x = 1080
scene.render.fps = 30
scene.cycles.samples = 128
scene.cycles.sampling_pattern = 'TABULATED_SOBOL'
scene.cycles.use_adaptive_sampling = False
scene.cycles.use_light_tree = False
scene.view_settings.view_transform = 'Standard'
bpy.context.view_layer.update()

# ---- added for rendering (the .blend has no active camera and no usable light): camera, sun
cam_auto = bpy.data.cameras.new('AutoCamera')
cam_auto.lens = 50.0
cam_auto.sensor_width = 36.0
cam_auto.clip_end = 1000.0
ob_auto_camera = bpy.data.objects.new('AutoCamera', cam_auto)
scene.collection.objects.link(ob_auto_camera)
ob_auto_camera.location = (0.213356, -0.250027, 0.167185)
ob_auto_camera.rotation_euler = (1.09748, -7.21219e-08, 0.694738)
scene.camera = ob_auto_camera
light_auto_sun = bpy.data.lights.new('AutoSun', 'SUN')
light_auto_sun.energy = 3.0
light_auto_sun.angle = 0.0523599
ob_auto_sun = bpy.data.objects.new('AutoSun', light_auto_sun)
scene.collection.objects.link(ob_auto_sun)
ob_auto_sun.rotation_euler = (0.872665, 0.174533, 0.523599)
bpy.context.view_layer.update()
